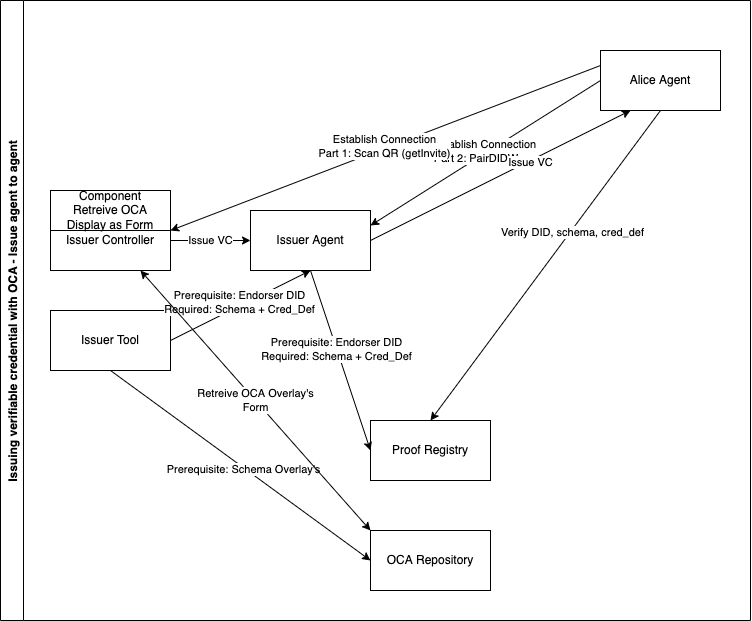

The diagram above was exported from draw.io. Its source (the exported page's mxGraphModel, read from the mxfile embedded in the PNG):
<mxGraphModel dx="1296" dy="677" grid="1" gridSize="10" guides="1" tooltips="1" connect="1" arrows="1" fold="1" page="1" pageScale="1" pageWidth="1169" pageHeight="827" math="0" shadow="0">
  <root>
    <mxCell id="0" />
    <mxCell id="1" parent="0" />
    <mxCell id="1yqwH4SOmqNWXLaImxOB-1" value="Issue VC" style="edgeStyle=orthogonalEdgeStyle;rounded=0;orthogonalLoop=1;jettySize=auto;html=1;exitX=1;exitY=0.5;exitDx=0;exitDy=0;entryX=0;entryY=0.5;entryDx=0;entryDy=0;" edge="1" parent="1" source="1yqwH4SOmqNWXLaImxOB-2" target="1yqwH4SOmqNWXLaImxOB-3">
      <mxGeometry relative="1" as="geometry" />
    </mxCell>
    <mxCell id="1yqwH4SOmqNWXLaImxOB-2" value="Issuer Controller" style="rounded=0;whiteSpace=wrap;html=1;" vertex="1" parent="1">
      <mxGeometry x="170" y="350" width="120" height="60" as="geometry" />
    </mxCell>
    <mxCell id="1yqwH4SOmqNWXLaImxOB-3" value="Issuer Agent" style="rounded=0;whiteSpace=wrap;html=1;" vertex="1" parent="1">
      <mxGeometry x="370" y="350" width="120" height="60" as="geometry" />
    </mxCell>
    <mxCell id="1yqwH4SOmqNWXLaImxOB-4" value="Proof Registry" style="rounded=0;whiteSpace=wrap;html=1;" vertex="1" parent="1">
      <mxGeometry x="490" y="560" width="120" height="60" as="geometry" />
    </mxCell>
    <mxCell id="1yqwH4SOmqNWXLaImxOB-5" value="" style="endArrow=classic;html=1;rounded=0;exitX=0.5;exitY=1;exitDx=0;exitDy=0;entryX=0;entryY=0.5;entryDx=0;entryDy=0;" edge="1" parent="1" source="1yqwH4SOmqNWXLaImxOB-3" target="1yqwH4SOmqNWXLaImxOB-4">
      <mxGeometry width="50" height="50" relative="1" as="geometry">
        <mxPoint x="570" y="510" as="sourcePoint" />
        <mxPoint x="620" y="460" as="targetPoint" />
      </mxGeometry>
    </mxCell>
    <mxCell id="1yqwH4SOmqNWXLaImxOB-6" value="Prerequisite: Endorser DID&lt;br&gt;Required: Schema + Cred_Def" style="edgeLabel;html=1;align=center;verticalAlign=middle;resizable=0;points=[];" vertex="1" connectable="0" parent="1yqwH4SOmqNWXLaImxOB-5">
      <mxGeometry x="-0.1267" y="-1" relative="1" as="geometry">
        <mxPoint as="offset" />
      </mxGeometry>
    </mxCell>
    <mxCell id="1yqwH4SOmqNWXLaImxOB-7" value="OCA Repository" style="rounded=0;whiteSpace=wrap;html=1;" vertex="1" parent="1">
      <mxGeometry x="490" y="670" width="120" height="60" as="geometry" />
    </mxCell>
    <mxCell id="1yqwH4SOmqNWXLaImxOB-8" value="" style="endArrow=classic;html=1;rounded=0;entryX=0;entryY=0.5;entryDx=0;entryDy=0;exitX=0.5;exitY=1;exitDx=0;exitDy=0;" edge="1" parent="1" source="1yqwH4SOmqNWXLaImxOB-10" target="1yqwH4SOmqNWXLaImxOB-7">
      <mxGeometry width="50" height="50" relative="1" as="geometry">
        <mxPoint x="250" y="510" as="sourcePoint" />
        <mxPoint x="620" y="460" as="targetPoint" />
      </mxGeometry>
    </mxCell>
    <mxCell id="1yqwH4SOmqNWXLaImxOB-9" value="Prerequisite: Schema Overlay's" style="edgeLabel;html=1;align=center;verticalAlign=middle;resizable=0;points=[];" vertex="1" connectable="0" parent="1yqwH4SOmqNWXLaImxOB-8">
      <mxGeometry x="0.0297" y="-1" relative="1" as="geometry">
        <mxPoint as="offset" />
      </mxGeometry>
    </mxCell>
    <mxCell id="1yqwH4SOmqNWXLaImxOB-10" value="Issuer Tool" style="rounded=0;whiteSpace=wrap;html=1;" vertex="1" parent="1">
      <mxGeometry x="170" y="450" width="120" height="60" as="geometry" />
    </mxCell>
    <mxCell id="1yqwH4SOmqNWXLaImxOB-11" value="" style="endArrow=classic;html=1;rounded=0;exitX=1;exitY=0.5;exitDx=0;exitDy=0;" edge="1" parent="1" source="1yqwH4SOmqNWXLaImxOB-10">
      <mxGeometry width="50" height="50" relative="1" as="geometry">
        <mxPoint x="570" y="510" as="sourcePoint" />
        <mxPoint x="430" y="410" as="targetPoint" />
      </mxGeometry>
    </mxCell>
    <mxCell id="1yqwH4SOmqNWXLaImxOB-12" value="Prerequisite: Endorser DID&lt;br&gt;Required: Schema + Cred_Def" style="edgeLabel;html=1;align=center;verticalAlign=middle;resizable=0;points=[];" vertex="1" connectable="0" parent="1yqwH4SOmqNWXLaImxOB-11">
      <mxGeometry x="-0.0057" y="4" relative="1" as="geometry">
        <mxPoint as="offset" />
      </mxGeometry>
    </mxCell>
    <mxCell id="1yqwH4SOmqNWXLaImxOB-13" value="Retreive OCA Overlay's&lt;br&gt;Form" style="endArrow=classic;startArrow=classic;html=1;rounded=0;exitX=0.75;exitY=1;exitDx=0;exitDy=0;entryX=0;entryY=0;entryDx=0;entryDy=0;" edge="1" parent="1" source="1yqwH4SOmqNWXLaImxOB-2" target="1yqwH4SOmqNWXLaImxOB-7">
      <mxGeometry width="50" height="50" relative="1" as="geometry">
        <mxPoint x="570" y="500" as="sourcePoint" />
        <mxPoint x="620" y="450" as="targetPoint" />
      </mxGeometry>
    </mxCell>
    <mxCell id="1yqwH4SOmqNWXLaImxOB-14" value="" style="endArrow=classic;html=1;rounded=0;exitX=0;exitY=0.5;exitDx=0;exitDy=0;entryX=1;entryY=0.25;entryDx=0;entryDy=0;" edge="1" parent="1" source="1yqwH4SOmqNWXLaImxOB-16" target="1yqwH4SOmqNWXLaImxOB-3">
      <mxGeometry width="50" height="50" relative="1" as="geometry">
        <mxPoint x="730" y="260" as="sourcePoint" />
        <mxPoint x="650" y="380" as="targetPoint" />
      </mxGeometry>
    </mxCell>
    <mxCell id="1yqwH4SOmqNWXLaImxOB-15" value="Establish Connection&lt;br&gt;Part 2: PairDIDWyse" style="edgeLabel;html=1;align=center;verticalAlign=middle;resizable=0;points=[];" vertex="1" connectable="0" parent="1yqwH4SOmqNWXLaImxOB-14">
      <mxGeometry x="0.002" y="-2" relative="1" as="geometry">
        <mxPoint as="offset" />
      </mxGeometry>
    </mxCell>
    <mxCell id="1yqwH4SOmqNWXLaImxOB-18" value="" style="endArrow=classic;html=1;rounded=0;exitX=1;exitY=0.5;exitDx=0;exitDy=0;entryX=0.25;entryY=1;entryDx=0;entryDy=0;" edge="1" parent="1" source="1yqwH4SOmqNWXLaImxOB-3" target="1yqwH4SOmqNWXLaImxOB-16">
      <mxGeometry width="50" height="50" relative="1" as="geometry">
        <mxPoint x="530" y="420" as="sourcePoint" />
        <mxPoint x="580" y="370" as="targetPoint" />
      </mxGeometry>
    </mxCell>
    <mxCell id="1yqwH4SOmqNWXLaImxOB-19" value="Issue VC" style="edgeLabel;html=1;align=center;verticalAlign=middle;resizable=0;points=[];" vertex="1" connectable="0" parent="1yqwH4SOmqNWXLaImxOB-18">
      <mxGeometry x="0.225" y="-1" relative="1" as="geometry">
        <mxPoint as="offset" />
      </mxGeometry>
    </mxCell>
    <mxCell id="1yqwH4SOmqNWXLaImxOB-20" value="" style="endArrow=classic;html=1;rounded=0;exitX=0;exitY=0.25;exitDx=0;exitDy=0;entryX=1;entryY=1;entryDx=0;entryDy=0;" edge="1" parent="1" source="1yqwH4SOmqNWXLaImxOB-16" target="1yqwH4SOmqNWXLaImxOB-23">
      <mxGeometry width="50" height="50" relative="1" as="geometry">
        <mxPoint x="730" y="230" as="sourcePoint" />
        <mxPoint x="500" y="375" as="targetPoint" />
      </mxGeometry>
    </mxCell>
    <mxCell id="1yqwH4SOmqNWXLaImxOB-21" value="Establish Connection&lt;br&gt;Part 1: Scan QR (getInvite)" style="edgeLabel;html=1;align=center;verticalAlign=middle;resizable=0;points=[];" vertex="1" connectable="0" parent="1yqwH4SOmqNWXLaImxOB-20">
      <mxGeometry x="0.002" y="-2" relative="1" as="geometry">
        <mxPoint as="offset" />
      </mxGeometry>
    </mxCell>
    <mxCell id="1yqwH4SOmqNWXLaImxOB-23" value="Component&lt;br&gt;Retreive OCA&lt;br&gt;Display as Form" style="rounded=0;whiteSpace=wrap;html=1;" vertex="1" parent="1">
      <mxGeometry x="170" y="330" width="120" height="40" as="geometry" />
    </mxCell>
    <mxCell id="1yqwH4SOmqNWXLaImxOB-24" value="Issuing verifiable credential with OCA - Issue agent to agent" style="swimlane;horizontal=0;" vertex="1" parent="1">
      <mxGeometry x="120" y="140" width="750" height="620" as="geometry">
        <mxRectangle x="120" y="140" width="30" height="360" as="alternateBounds" />
      </mxGeometry>
    </mxCell>
    <mxCell id="1yqwH4SOmqNWXLaImxOB-16" value="Alice Agent" style="rounded=0;whiteSpace=wrap;html=1;" vertex="1" parent="1yqwH4SOmqNWXLaImxOB-24">
      <mxGeometry x="600" y="50" width="120" height="60" as="geometry" />
    </mxCell>
    <mxCell id="1yqwH4SOmqNWXLaImxOB-29" value="" style="endArrow=classic;html=1;rounded=0;exitX=0.5;exitY=1;exitDx=0;exitDy=0;entryX=0.5;entryY=0;entryDx=0;entryDy=0;" edge="1" parent="1" source="1yqwH4SOmqNWXLaImxOB-16" target="1yqwH4SOmqNWXLaImxOB-4">
      <mxGeometry width="50" height="50" relative="1" as="geometry">
        <mxPoint x="590" y="530" as="sourcePoint" />
        <mxPoint x="640" y="480" as="targetPoint" />
      </mxGeometry>
    </mxCell>
    <mxCell id="1yqwH4SOmqNWXLaImxOB-30" value="Verify DID, schema, cred_def" style="edgeLabel;html=1;align=center;verticalAlign=middle;resizable=0;points=[];" vertex="1" connectable="0" parent="1yqwH4SOmqNWXLaImxOB-29">
      <mxGeometry x="-0.2159" relative="1" as="geometry">
        <mxPoint x="1" as="offset" />
      </mxGeometry>
    </mxCell>
  </root>
</mxGraphModel>